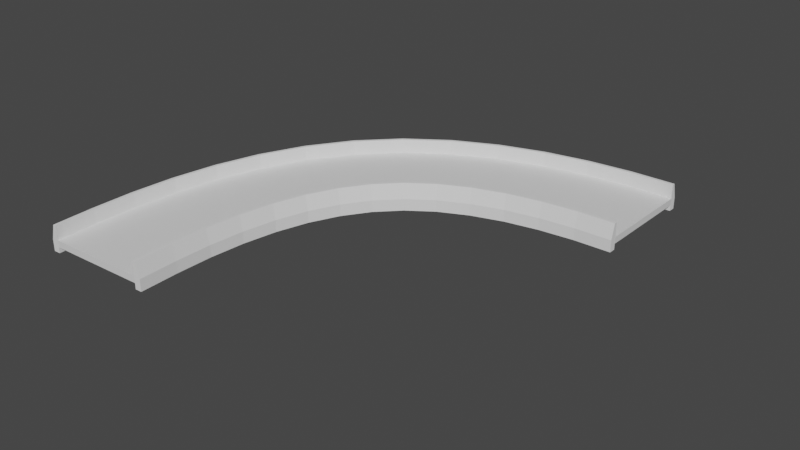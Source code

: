 # Source: BendRoad.blend  (saved by Blender 3.6.11; exported with 4.5.12 LTS)
import bpy
from mathutils import Matrix  # noqa: F401  (used for matrix-valued properties, if any)

bpy.ops.wm.read_factory_settings(use_empty=True)
scene = bpy.context.scene
scene.name = 'Scene'

# ---- collections
col_collection = bpy.data.collections.new('Collection'); scene.collection.children.link(col_collection)

# ---- materials (node trees are filled in below, after node groups)
mat_material = bpy.data.materials.new('Material')
mat_material.alpha_threshold = 0.0
mat_material.use_transparent_shadow = False
mat_material.roughness = 0.5
mat_material.line_color = (0.0, 0.0, 0.0, 1.0)

# ---- material node trees
mat_material.use_nodes = True; mat_material.node_tree.nodes.clear()
_N = mat_material.node_tree.nodes; _L = mat_material.node_tree.links
n0 = _N.new('ShaderNodeOutputMaterial'); n0.name = 'Material Output'; n0.location = (300, 300)
n1 = _N.new('ShaderNodeBsdfPrincipled'); n1.name = 'Principled BSDF'; n1.location = (10, 300)
n1.distribution = 'GGX'
n1.subsurface_method = 'RANDOM_WALK_SKIN'
n1.inputs[3].default_value = 1.45
n1.inputs[27].default_value = (0.0, 0.0, 0.0, 1.0)
n1.inputs[28].default_value = 1.0
_L.new(n1.outputs[0], n0.inputs[0])
n0.is_active_output = True

# ---- world
world_world = bpy.data.worlds.new('World'); scene.world = world_world
world_world.use_nodes = True; world_world.node_tree.nodes.clear()
_N = world_world.node_tree.nodes; _L = world_world.node_tree.links
n0 = _N.new('ShaderNodeOutputWorld'); n0.name = 'World Output'; n0.location = (300, 300)
n1 = _N.new('ShaderNodeBackground'); n1.name = 'Background'; n1.location = (10, 300)
n1.inputs[0].default_value = (0.05088, 0.05088, 0.05088, 1.0)
_L.new(n1.outputs[0], n0.inputs[0])
n0.is_active_output = True
world_world.color = (0.05088, 0.05088, 0.05088)
world_world.use_sun_shadow = False
world_world.sun_shadow_jitter_overblur = 0.0

# ---- meshes
me_cube = bpy.data.meshes.new('Cube')
me_cube.from_pydata([(1.0, 1.0, 1.0), (1.0, 1.0, -1.0), (1.0, -1.0, 1.0), (1.0, -1.0, -1.0), (-1.0, 1.0, 1.0), (-1.0, 1.0, -1.0), (-1.0, -1.0, 1.0), (-1.0, -1.0, -1.0)], [], [(0, 4, 6, 2), (3, 2, 6, 7), (7, 6, 4, 5), (5, 1, 3, 7), (1, 0, 2, 3), (5, 4, 0, 1)])
_uv = me_cube.uv_layers.new(name='UVMap')
_uv.uv.foreach_set('vector', [0.625, 0.5, 0.875, 0.5, 0.875, 0.75, 0.625, 0.75, 0.375, 0.75, 0.625, 0.75, 0.625, 1.0, 0.375, 1.0, 0.375, 0.0, 0.625, 0.0, 0.625, 0.25, 0.375, 0.25, 0.125, 0.5, 0.375, 0.5, 0.375, 0.75, 0.125, 0.75, 0.375, 0.5, 0.625, 0.5, 0.625, 0.75, 0.375, 0.75, 0.375, 0.25, 0.625, 0.25, 0.625, 0.5, 0.375, 0.5])
me_cube.materials.append(mat_material)
me_cube.use_mirror_vertex_groups = False
me_cube.update()
me_cube_001 = bpy.data.meshes.new('Cube.001')
me_cube_001.from_pydata([(-1.0, -1.0, -1.0), (-1.0, 1.0, -1.0), (1.0, -1.0, -1.0), (1.0, -1.0, 1.0), (1.0, 1.0, -1.0), (1.0, 1.0, 1.0), (0.1195, -1.0, 1.0), (-1.0, -1.0, -0.1195), (-1.0, 1.0, -0.1195), (0.1195, 1.0, 1.0)], [], [(5, 9, 6, 3), (4, 5, 3, 2), (0, 7, 8, 1), (1, 4, 2, 0), (1, 8, 9, 5, 4), (6, 9, 8, 7), (2, 3, 6, 7, 0)])
_uv = me_cube_001.uv_layers.new(name='UVMap')
_uv.uv.foreach_set('vector', [0.625, 0.5, 0.7351, 0.5, 0.7351, 0.75, 0.625, 0.75, 0.375, 0.5, 0.625, 0.5, 0.625, 0.75, 0.375, 0.75, 0.375, 0.0, 0.4851, 0.0, 0.4851, 0.25, 0.375, 0.25, 0.125, 0.5, 0.375, 0.5, 0.375, 0.75, 0.125, 0.75, 0.375, 0.25, 0.4851, 0.25, 0.625, 0.3899, 0.625, 0.5, 0.375, 0.5, 0.625, 0.0, 0.625, 0.25, 0.4851, 0.25, 0.4851, 0.0, 0.375, 0.75, 0.625, 0.75, 0.625, 0.8601, 0.4851, 1.0, 0.375, 1.0])
me_cube_001.update()

# ---- curves / text
cu_nurbspath = bpy.data.curves.new('NurbsPath', 'CURVE')
cu_nurbspath.dimensions = '3D'
_sp = cu_nurbspath.splines.new('NURBS'); _sp.points.add(4)
_sp.points.foreach_set('co', [-2.0, 0.0, 0.0, 1.0, 30.0, 1.0, 0.0, 1.0, 124.6, 3.873, 0.0, 1.0, 217.4, -32.86, 0.0, 1.0, 200.2, -223.6, 0.0, 1.0])
_sp.order_u = 5
_sp.order_v = 0
_sp.use_endpoint_u = True
cu_nurbspath.use_path = True
cu_nurbspath.fill_mode = 'FULL'

# ---- objects
ob_road = bpy.data.objects.new('Road', me_cube)
ob_barrier = bpy.data.objects.new('Barrier', me_cube_001)
ob_barrier_02 = bpy.data.objects.new('Barrier.02', me_cube_001)
ob_nurbspath = bpy.data.objects.new('NurbsPath', cu_nurbspath)

# ---- transforms, parenting, visibility, modifiers, constraints
ob_road.location = (0.0, 0.0, 0.0)
ob_road.scale = (30.0, 12.0, 2.0)
ob_road.lock_rotations_4d = False
ob_road.empty_display_type = 'ARROWS'
ob_road.lineart.crease_threshold = 0.0
_m = ob_road.modifiers.new('Array', 'ARRAY')
_m.count = 14
_m.relative_offset_displace = (0.0, 1.0, 0.0)
_m = ob_road.modifiers.new('Curve', 'CURVE')
_m.object = ob_nurbspath
ob_barrier.location = (32.0, -0.02009, 2.5)
ob_barrier.rotation_euler = (0.0, 0.0, 3.142)
ob_barrier.scale = (2.0, 12.0, 8.0)
_m = ob_barrier.modifiers.new('Array', 'ARRAY')
_m.count = 14
_m.relative_offset_displace = (0.0, -1.0, 0.0)
_m = ob_barrier.modifiers.new('Curve', 'CURVE')
_m.object = ob_nurbspath
ob_barrier_02.location = (-32.0, -0.0237, 2.5)
ob_barrier_02.scale = (2.0, 12.0, 8.0)
_m = ob_barrier_02.modifiers.new('Array', 'ARRAY')
_m.count = 14
_m.relative_offset_displace = (0.0, 1.0, 0.0)
_m = ob_barrier_02.modifiers.new('Curve', 'CURVE')
_m.object = ob_nurbspath
ob_nurbspath.location = (0.5175, -0.1684, 0.3293)
ob_nurbspath.rotation_euler = (0.0, -0.0, 1.571)

# ---- collection membership
col_collection.objects.link(ob_road)
col_collection.objects.link(ob_barrier)
col_collection.objects.link(ob_barrier_02)
col_collection.objects.link(ob_nurbspath)

# ---- scene / render settings (as saved in the file)
scene.frame_start = 1; scene.frame_end = 250; scene.frame_set(24)
scene.render.engine = 'BLENDER_EEVEE_NEXT'
scene.cycles.sampling_pattern = 'TABULATED_SOBOL'
scene.view_settings.view_transform = 'Filmic'
bpy.context.view_layer.update()

# ---- added for rendering (the .blend has no active camera and no usable light): camera, sun
cam_auto = bpy.data.cameras.new('AutoCamera')
cam_auto.lens = 50.0
cam_auto.sensor_width = 36.0
cam_auto.clip_end = 5871.32
ob_auto_camera = bpy.data.objects.new('AutoCamera', cam_auto)
scene.collection.objects.link(ob_auto_camera)
ob_auto_camera.location = (429.954, -290.853, 270.14)
ob_auto_camera.rotation_euler = (1.09748, -7.21219e-08, 0.694738)
scene.camera = ob_auto_camera
light_auto_sun = bpy.data.lights.new('AutoSun', 'SUN')
light_auto_sun.energy = 3.0
light_auto_sun.angle = 0.0523599
ob_auto_sun = bpy.data.objects.new('AutoSun', light_auto_sun)
scene.collection.objects.link(ob_auto_sun)
ob_auto_sun.rotation_euler = (0.872665, 0.174533, 0.523599)
bpy.context.view_layer.update()
